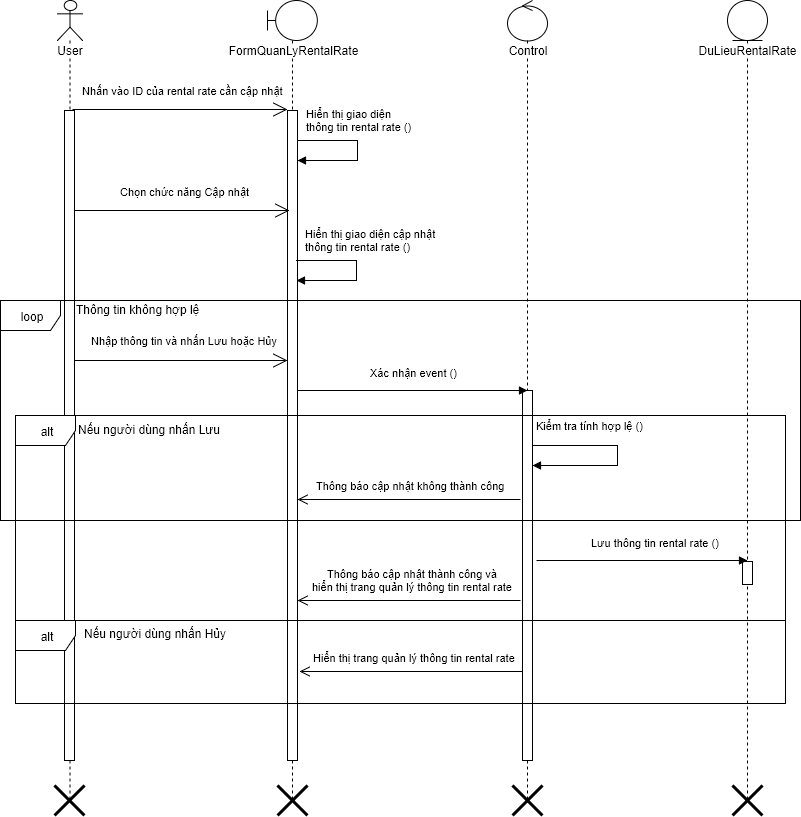

The diagram above was exported from draw.io. Its source (the exported page's mxGraphModel, read from the mxfile embedded in the PNG):
<mxGraphModel dx="872" dy="520" grid="1" gridSize="10" guides="1" tooltips="1" connect="1" arrows="1" fold="1" page="1" pageScale="1" pageWidth="826" pageHeight="1169" background="#ffffff" math="0" shadow="0">
  <root>
    <mxCell id="0" />
    <mxCell id="1" parent="0" />
    <mxCell id="2" value="User" style="shape=umlLifeline;participant=umlActor;perimeter=lifelinePerimeter;whiteSpace=wrap;html=1;container=1;collapsible=0;recursiveResize=0;verticalAlign=top;spacingTop=36;labelBackgroundColor=#ffffff;outlineConnect=0;" parent="1" vertex="1">
      <mxGeometry x="70" y="40" width="25" height="800" as="geometry" />
    </mxCell>
    <mxCell id="7" value="" style="html=1;points=[];perimeter=orthogonalPerimeter;" parent="2" vertex="1">
      <mxGeometry x="7" y="110" width="10" height="650" as="geometry" />
    </mxCell>
    <mxCell id="73" value="" style="shape=umlDestroy;whiteSpace=wrap;html=1;strokeWidth=3;" parent="2" vertex="1">
      <mxGeometry x="-3" y="785" width="30" height="30" as="geometry" />
    </mxCell>
    <mxCell id="3" value="FormQuanLyRentalRate" style="shape=umlLifeline;participant=umlBoundary;perimeter=lifelinePerimeter;whiteSpace=wrap;html=1;container=1;collapsible=0;recursiveResize=0;verticalAlign=top;spacingTop=36;labelBackgroundColor=#ffffff;outlineConnect=0;" parent="1" vertex="1">
      <mxGeometry x="280" y="40" width="50" height="800" as="geometry" />
    </mxCell>
    <mxCell id="8" value="" style="html=1;points=[];perimeter=orthogonalPerimeter;" parent="3" vertex="1">
      <mxGeometry x="20" y="110" width="10" height="650" as="geometry" />
    </mxCell>
    <mxCell id="74" value="" style="shape=umlDestroy;whiteSpace=wrap;html=1;strokeWidth=3;" parent="3" vertex="1">
      <mxGeometry x="10" y="785" width="30" height="30" as="geometry" />
    </mxCell>
    <mxCell id="5" value="Control" style="shape=umlLifeline;participant=umlControl;perimeter=lifelinePerimeter;whiteSpace=wrap;html=1;container=1;collapsible=0;recursiveResize=0;verticalAlign=top;spacingTop=36;labelBackgroundColor=#ffffff;outlineConnect=0;" parent="1" vertex="1">
      <mxGeometry x="520" y="40" width="40" height="800" as="geometry" />
    </mxCell>
    <mxCell id="88" value="" style="html=1;points=[];perimeter=orthogonalPerimeter;" parent="5" vertex="1">
      <mxGeometry x="15" y="390" width="10" height="370" as="geometry" />
    </mxCell>
    <mxCell id="9" value="Nhấn vào ID của rental rate cần cập nhật" style="endArrow=open;endSize=12;html=1;" parent="1" edge="1">
      <mxGeometry x="0.027" y="19" width="160" relative="1" as="geometry">
        <mxPoint x="85" y="149" as="sourcePoint" />
        <mxPoint x="300" y="149" as="targetPoint" />
        <mxPoint as="offset" />
      </mxGeometry>
    </mxCell>
    <mxCell id="40" value="DuLieuRentalRate" style="shape=umlLifeline;participant=umlEntity;perimeter=lifelinePerimeter;whiteSpace=wrap;html=1;container=1;collapsible=0;recursiveResize=0;verticalAlign=top;spacingTop=36;labelBackgroundColor=#ffffff;outlineConnect=0;" parent="1" vertex="1">
      <mxGeometry x="740" y="40" width="40" height="800" as="geometry" />
    </mxCell>
    <mxCell id="103" value="" style="html=1;points=[];perimeter=orthogonalPerimeter;" parent="40" vertex="1">
      <mxGeometry x="15" y="561" width="10" height="23" as="geometry" />
    </mxCell>
    <mxCell id="76" value="" style="shape=umlDestroy;whiteSpace=wrap;html=1;strokeWidth=3;" parent="1" vertex="1">
      <mxGeometry x="525" y="825" width="30" height="30" as="geometry" />
    </mxCell>
    <mxCell id="86" value="Nhập thông tin và nhấn Lưu hoặc Hủy" style="endArrow=open;endSize=12;html=1;" parent="1" source="7" edge="1">
      <mxGeometry x="2" y="-10" width="160" as="geometry">
        <mxPoint x="87" y="670" as="sourcePoint" />
        <mxPoint x="300" y="400" as="targetPoint" />
        <mxPoint x="3" y="-20" as="offset" />
      </mxGeometry>
    </mxCell>
    <mxCell id="87" value="loop" style="shape=umlFrame;whiteSpace=wrap;html=1;" parent="1" vertex="1">
      <mxGeometry x="13" y="340" width="800" height="220" as="geometry" />
    </mxCell>
    <mxCell id="93" value="alt" style="shape=umlFrame;whiteSpace=wrap;html=1;" parent="1" vertex="1">
      <mxGeometry x="28" y="455" width="770" height="205" as="geometry" />
    </mxCell>
    <mxCell id="97" value="Thông tin không hợp lệ" style="text;html=1;resizable=0;points=[];autosize=1;align=left;verticalAlign=top;spacingTop=-4;" parent="1" vertex="1">
      <mxGeometry x="87" y="340" width="140" height="20" as="geometry" />
    </mxCell>
    <mxCell id="98" value="Nếu người dùng nhấn Lưu" style="text;html=1;resizable=0;points=[];autosize=1;align=left;verticalAlign=top;spacingTop=-4;" parent="1" vertex="1">
      <mxGeometry x="89" y="460" width="160" height="20" as="geometry" />
    </mxCell>
    <mxCell id="100" value="Kiểm tra tính hợp lệ ()" style="edgeStyle=orthogonalEdgeStyle;html=1;align=left;spacingLeft=2;endArrow=block;rounded=0;" parent="1" edge="1">
      <mxGeometry x="-0.1053" y="-87" relative="1" as="geometry">
        <mxPoint x="545" y="485" as="sourcePoint" />
        <Array as="points">
          <mxPoint x="630" y="485" />
          <mxPoint x="630" y="505" />
        </Array>
        <mxPoint x="545" y="505" as="targetPoint" />
        <mxPoint x="2" y="-20" as="offset" />
      </mxGeometry>
    </mxCell>
    <mxCell id="105" value="Lưu thông tin&amp;nbsp;&lt;span&gt;rental rate&lt;/span&gt;&amp;nbsp;()" style="endArrow=block;endFill=1;html=1;align=left;verticalAlign=top;" parent="1" edge="1">
      <mxGeometry as="geometry">
        <mxPoint x="549" y="600" as="sourcePoint" />
        <mxPoint x="760" y="600" as="targetPoint" />
        <mxPoint x="-53" y="-30" as="offset" />
      </mxGeometry>
    </mxCell>
    <mxCell id="111" value="Hiển thị giao diện&lt;div&gt;thông tin&amp;nbsp;&lt;span&gt;rental rate&lt;/span&gt;&amp;nbsp;()&lt;/div&gt;" style="edgeStyle=orthogonalEdgeStyle;html=1;align=left;spacingLeft=2;endArrow=block;rounded=0;" parent="1" edge="1">
      <mxGeometry x="-0.9259" y="20" relative="1" as="geometry">
        <mxPoint x="310" y="180" as="sourcePoint" />
        <Array as="points">
          <mxPoint x="370" y="180" />
          <mxPoint x="370" y="200" />
        </Array>
        <mxPoint x="310" y="200" as="targetPoint" />
        <mxPoint as="offset" />
      </mxGeometry>
    </mxCell>
    <mxCell id="115" value="Xác nhận event ()" style="endArrow=block;endFill=1;html=1;align=left;verticalAlign=top;exitX=1;exitY=0.421;exitPerimeter=0;" parent="1" edge="1">
      <mxGeometry y="60" as="geometry">
        <mxPoint x="310" y="430" as="sourcePoint" />
        <mxPoint x="540" y="430" as="targetPoint" />
        <mxPoint x="-44" y="-30" as="offset" />
      </mxGeometry>
    </mxCell>
    <mxCell id="118" value="Thông báo cập nhật thành công và&lt;div&gt;hiển thị trang quản lý thông tin rental rate&lt;/div&gt;" style="html=1;verticalAlign=bottom;endArrow=open;endSize=8;" parent="1" edge="1">
      <mxGeometry x="-1" y="274" as="geometry">
        <mxPoint x="533" y="640" as="sourcePoint" />
        <mxPoint x="310" y="640" as="targetPoint" />
        <mxPoint x="3" y="-5" as="offset" />
      </mxGeometry>
    </mxCell>
    <mxCell id="119" value="alt" style="shape=umlFrame;whiteSpace=wrap;html=1;" parent="1" vertex="1">
      <mxGeometry x="28" y="660" width="770" height="83" as="geometry" />
    </mxCell>
    <mxCell id="120" value="Nếu người dùng nhấn Hủy" style="text;html=1;resizable=0;points=[];autosize=1;align=left;verticalAlign=top;spacingTop=-4;" parent="1" vertex="1">
      <mxGeometry x="95" y="664" width="160" height="20" as="geometry" />
    </mxCell>
    <mxCell id="121" value="Hiển thị trang quản lý thông tin rental rate" style="html=1;verticalAlign=bottom;endArrow=open;endSize=8;" parent="1" edge="1">
      <mxGeometry x="1" y="345" as="geometry">
        <mxPoint x="535" y="711" as="sourcePoint" />
        <mxPoint x="312" y="711" as="targetPoint" />
        <mxPoint x="3" y="-5" as="offset" />
      </mxGeometry>
    </mxCell>
    <mxCell id="122" value="Thông báo cập nhật không thành công&amp;nbsp;" style="html=1;verticalAlign=bottom;endArrow=open;endSize=8;" parent="1" edge="1">
      <mxGeometry x="-1" y="173" as="geometry">
        <mxPoint x="533" y="539" as="sourcePoint" />
        <mxPoint x="310" y="539" as="targetPoint" />
        <mxPoint x="3" y="-5" as="offset" />
      </mxGeometry>
    </mxCell>
    <mxCell id="123" value="Chọn chức năng Cập nhật" style="endArrow=open;endSize=12;html=1;" parent="1" edge="1">
      <mxGeometry x="0.027" y="19" width="160" relative="1" as="geometry">
        <mxPoint x="87" y="250" as="sourcePoint" />
        <mxPoint x="302" y="250" as="targetPoint" />
        <mxPoint as="offset" />
      </mxGeometry>
    </mxCell>
    <mxCell id="124" value="Hiển thị giao diện cập nhật&lt;div&gt;thông tin&amp;nbsp;&lt;span&gt;rental rate&lt;/span&gt;&amp;nbsp;()&lt;/div&gt;" style="edgeStyle=orthogonalEdgeStyle;html=1;align=left;spacingLeft=2;endArrow=block;rounded=0;" parent="1" edge="1">
      <mxGeometry x="-0.9259" y="20" relative="1" as="geometry">
        <mxPoint x="309" y="300" as="sourcePoint" />
        <Array as="points">
          <mxPoint x="369" y="300" />
          <mxPoint x="369" y="320" />
        </Array>
        <mxPoint x="309" y="320" as="targetPoint" />
        <mxPoint as="offset" />
      </mxGeometry>
    </mxCell>
    <mxCell id="77" value="" style="shape=umlDestroy;whiteSpace=wrap;html=1;strokeWidth=3;" parent="1" vertex="1">
      <mxGeometry x="745" y="825" width="30" height="30" as="geometry" />
    </mxCell>
  </root>
</mxGraphModel>